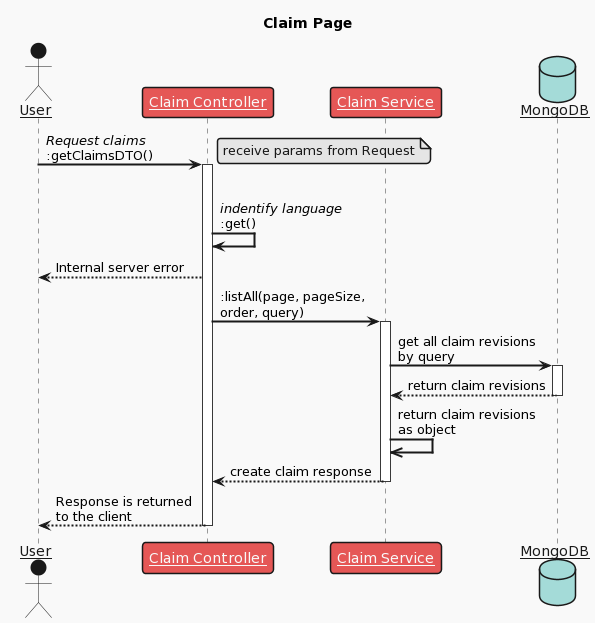

The diagram above was rendered by PlantUML. Its source (embedded in the PNG):
@startuml
skinparam sequenceArrowThickness 2
skinparam roundcorner 20
skinparam maxmessagesize 150
skinparam sequenceParticipant underline

!theme mars

title Claim Page

actor User
participant "Claim Controller" as A
participant "Claim Service" as B
database "MongoDB" as C

User -> A: //Request claims// :getClaimsDTO()
activate A

note right
  receive params from Request
end note

alt
A -> A: //indentify language// :get()

else
  A --> User: Internal server error

A -> B: :listAll(page, pageSize, order, query)
activate B

B -> C: get all claim revisions by query
activate C

C --> B: return claim revisions
deactivate C
B ->> B: return claim revisions as object

B --> A: create claim response
deactivate B

A --> User: Response is returned to the client
deactivate A
@enduml